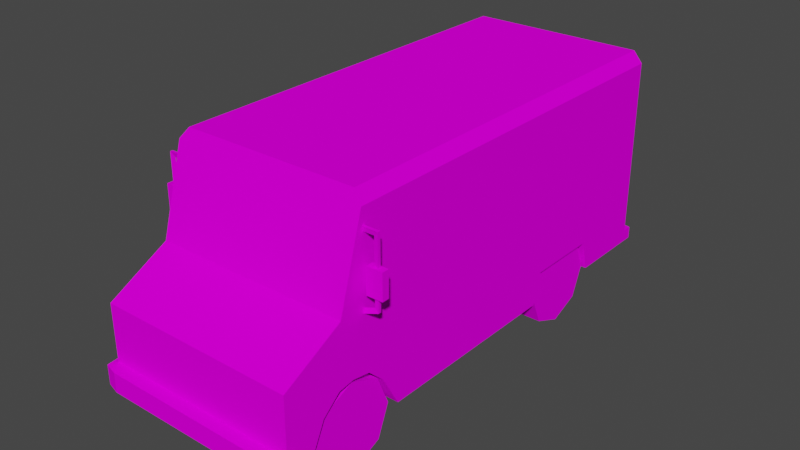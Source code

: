 # Source: Car8.blend  (saved by Blender 4.4.32; exported with 4.5.12 LTS)
import bpy
from mathutils import Matrix  # noqa: F401  (used for matrix-valued properties, if any)

bpy.ops.wm.read_factory_settings(use_empty=True)
scene = bpy.context.scene
scene.name = 'Scene'

# ---- images (referenced by path relative to the original .blend; pixels are not part of the script)
import os
ASSET_DIR = os.environ.get("B2B_ASSET_DIR", "")  # directory of the original .blend (textures are referenced by path, not embedded)
HERE = os.path.dirname(os.path.abspath(__file__))  # packed textures are extracted next to this script under _unpacked/

def load_image(name, relpath, width, height, colorspace="sRGB"):
    """Load a texture the original file referenced (path relative to the .blend, or extracted next to this script)."""
    p = next((c for c in (os.path.join(HERE, relpath), os.path.join(ASSET_DIR, relpath)) if relpath and os.path.exists(c)), "")
    if p:
        img = bpy.data.images.load(p, check_existing=True)
        img.name = name
    else:  # same state as the original file: an image datablock whose file is absent (Cycles renders it pink)
        img = bpy.data.images.new(name, width, height)
        img.source = "FILE"
        img.filepath = "//" + (relpath or name)
    img.colorspace_settings.name = colorspace
    return img
img_car8_png = load_image('Car8.png', 'Car8.png', 1024, 1024, 'sRGB')

# ---- materials (node trees are filled in below, after node groups)
mat_car8_mat = bpy.data.materials.new('car8_mat')
mat_car8_mat.use_transparent_shadow = False
mat_car8_mat.diffuse_color = (0.588, 0.588, 0.588, 1.0)
mat_car8_mat.roughness = 0.8946
mat_car8_mat.specular_intensity = 0.0

# ---- material node trees
mat_car8_mat.use_nodes = True; mat_car8_mat.node_tree.nodes.clear()
_N = mat_car8_mat.node_tree.nodes; _L = mat_car8_mat.node_tree.links
n0 = _N.new('ShaderNodeBsdfPrincipled'); n0.name = 'Principled BSDF'; n0.location = (10, 300)
n0.distribution = 'GGX'
n0.subsurface_method = 'BURLEY'
n0.inputs[2].default_value = 0.8946
n0.inputs[13].default_value = 0.0
n0.inputs[27].default_value = (0.0, 0.0, 0.0, 1.0)
n0.inputs[28].default_value = 1.0
n1 = _N.new('ShaderNodeOutputMaterial'); n1.name = 'Material Output'; n1.location = (300, 300)
n2 = _N.new('ShaderNodeTexImage'); n2.name = 'Image Texture'; n2.location = (-300, 600)
n2.image = img_car8_png
n2.interpolation = 'Closest'
_L.new(n0.outputs[0], n1.inputs[0])
_L.new(n2.outputs[0], n0.inputs[0])
n1.is_active_output = True

# ---- world
world_world = bpy.data.worlds.new('World'); scene.world = world_world
world_world.use_nodes = True; world_world.node_tree.nodes.clear()
_N = world_world.node_tree.nodes; _L = world_world.node_tree.links
n0 = _N.new('ShaderNodeOutputWorld'); n0.name = 'World Output'; n0.location = (300, 300)
n1 = _N.new('ShaderNodeBackground'); n1.name = 'Background'; n1.location = (10, 300)
n1.inputs[0].default_value = (0.05088, 0.05088, 0.05088, 1.0)
_L.new(n1.outputs[0], n0.inputs[0])
n0.is_active_output = True
world_world.color = (0.05088, 0.05088, 0.05088)
world_world.use_sun_shadow = False
world_world.sun_shadow_jitter_overblur = 0.0

# ---- meshes
me_car8 = bpy.data.meshes.new('Car8')
me_car8.from_pydata([(-1.31, 3.048, -3.571), (-1.31, 1.927, 2.15), (-1.31, 3.048, 1.825), (-1.187, 3.196, 1.779), (0.0, 1.927, 2.15), (0.0, 3.196, 1.779), (-1.31, 0.4825, -3.571), (0.0, 3.196, -3.571), (0.0, 1.5, 2.961), (-1.31, 0.8969, -2.463), (-1.31, 1.5, 2.961), (-1.31, 1.123, 2.196), (-1.187, 3.196, -3.571), (0.0, 0.4825, -3.571), (-0.6679, 1.123, 2.196), (-0.6679, 0.9202, 2.435), (-1.31, 0.9202, 2.435), (-1.31, 0.5743, 2.596), (-1.31, 0.5743, 2.961), (-1.31, 0.8969, -1.458), (-0.6678, 0.8969, -2.463), (-0.6679, 0.4825, 1.286), (-0.6679, 0.9035, 1.52), (-1.31, 0.9035, 1.52), (-0.6678, 0.8969, -1.458), (-1.31, 0.4825, -2.579), (-0.6678, 0.4825, -2.579), (0.0, 0.5742, 2.961), (-1.31, 0.4825, -1.346), (-1.31, 0.4825, 1.286), (-1.31, 1.113, 1.745), (-1.31, 1.154, 1.984), (-0.6678, 1.113, 1.745), (-0.6678, 1.154, 1.984), (-0.6678, 0.4825, -1.346), (-0.6679, 0.5743, 2.596), (-1.583, 2.436, 1.746), (-1.583, 2.104, 1.746), (-1.583, 2.104, 1.841), (-1.583, 2.436, 1.841), (-1.373, 2.436, 1.746), (-1.373, 2.436, 1.841), (-1.373, 2.104, 1.841), (-1.373, 2.104, 1.746), (-1.445, 2.773, 1.796), (-1.508, 2.837, 1.778), (-1.306, 2.836, 1.778), (-1.306, 2.774, 1.796), (-1.508, 2.837, 1.814), (-1.306, 2.836, 1.814), (-1.445, 2.436, 1.796), (-1.508, 2.436, 1.778), (-1.508, 2.436, 1.814), (-1.445, 1.971, 1.796), (-1.306, 1.92, 1.796), (-1.306, 1.857, 1.778), (-1.508, 1.933, 1.778), (-1.306, 1.857, 1.814), (-1.508, 1.933, 1.814), (-1.508, 2.106, 1.778), (-1.445, 2.106, 1.796), (-1.508, 2.106, 1.814), (1.31, 3.048, -3.571), (1.31, 3.048, 1.825), (1.31, 1.927, 2.15), (1.187, 3.196, 1.779), (1.31, 0.4825, -3.571), (1.31, 0.8969, -2.463), (1.31, 1.5, 2.961), (1.31, 1.123, 2.196), (1.187, 3.196, -3.571), (0.6679, 1.123, 2.196), (1.31, 0.9202, 2.435), (0.6679, 0.9202, 2.435), (1.31, 0.5743, 2.961), (1.31, 0.5743, 2.596), (1.31, 0.8969, -1.458), (0.6679, 0.8969, -2.463), (0.6679, 0.4825, 1.286), (1.31, 0.9035, 1.52), (0.6679, 0.9035, 1.52), (0.6679, 0.8969, -1.458), (0.6679, 0.4825, -2.579), (1.31, 0.4825, -2.579), (1.31, 0.4825, -1.346), (1.31, 0.4825, 1.286), (1.31, 1.113, 1.745), (1.31, 1.154, 1.984), (0.6679, 1.113, 1.745), (0.6679, 1.154, 1.984), (0.6679, 0.4825, -1.346), (0.6679, 0.5743, 2.596), (1.583, 2.436, 1.746), (1.583, 2.436, 1.841), (1.583, 2.104, 1.841), (1.583, 2.104, 1.746), (1.373, 2.436, 1.746), (1.373, 2.104, 1.746), (1.373, 2.104, 1.841), (1.373, 2.436, 1.841), (1.445, 2.773, 1.796), (1.306, 2.774, 1.796), (1.306, 2.836, 1.778), (1.508, 2.837, 1.778), (1.306, 2.836, 1.814), (1.508, 2.837, 1.814), (1.508, 2.436, 1.778), (1.445, 2.436, 1.796), (1.508, 2.436, 1.814), (1.445, 1.971, 1.796), (1.508, 1.933, 1.778), (1.306, 1.857, 1.778), (1.306, 1.92, 1.796), (1.508, 1.933, 1.814), (1.306, 1.857, 1.814), (1.445, 2.106, 1.796), (1.508, 2.106, 1.778), (1.508, 2.106, 1.814), (-1.359, 0.4825, 3.074), (-1.359, 0.743, 3.074), (-1.38, 0.743, 2.888), (-1.38, 0.4825, 2.888), (-1.178, 0.4825, 2.959), (-1.178, 0.4825, 3.125), (-1.178, 0.743, 2.959), (-1.178, 0.743, 3.125), (0.0, 0.4825, 2.959), (0.0, 0.4825, 3.125), (0.0, 0.743, 3.125), (0.0, 0.743, 2.959), (-1.31, 0.6428, -3.571), (-1.31, 0.6428, -3.71), (-1.31, 0.4825, -3.71), (-1.019, 0.4825, -3.767), (-1.019, 0.4825, -3.571), (-1.019, 0.6428, -3.767), (-1.019, 0.6428, -3.571), (0.0, 0.4825, -3.767), (0.0, 0.6428, -3.767), (0.0, 0.6428, -3.571), (1.359, 0.4825, 3.074), (1.38, 0.4825, 2.888), (1.38, 0.743, 2.888), (1.359, 0.743, 3.074), (1.178, 0.4825, 3.125), (1.178, 0.4825, 2.959), (1.178, 0.743, 2.959), (1.178, 0.743, 3.125), (1.31, 0.4825, -3.71), (1.31, 0.6428, -3.71), (1.31, 0.6428, -3.571), (1.019, 0.4825, -3.571), (1.019, 0.4825, -3.767), (1.019, 0.6428, -3.767), (1.019, 0.6428, -3.571), (-0.9178, 0.5216, 2.531), (-0.9178, 0.9228, 2.368), (-1.267, 0.9228, 2.368), (-1.267, 0.5216, 2.531), (-0.9178, 0.1233, 2.361), (-1.267, 0.1233, 2.361), (-0.9178, -0.03884, 1.96), (-1.267, -0.03884, 1.96), (-0.9178, 0.1302, 1.562), (-1.267, 0.1302, 1.562), (-0.9178, 0.5315, 1.4), (-1.267, 0.5315, 1.4), (-0.9178, 0.9298, 1.569), (-1.267, 0.9298, 1.569), (-0.9178, 1.092, 1.97), (-1.267, 1.092, 1.97), (-0.9178, 0.5216, -1.4), (-0.9178, 0.9228, -1.562), (-1.267, 0.9228, -1.562), (-1.267, 0.5216, -1.4), (-0.9178, 0.1233, -1.569), (-1.267, 0.1233, -1.569), (-0.9178, -0.03884, -1.97), (-1.267, -0.03884, -1.97), (-0.9178, 0.1302, -2.369), (-1.267, 0.1302, -2.369), (-0.9178, 0.5315, -2.531), (-1.267, 0.5315, -2.531), (-0.9178, 0.9298, -2.362), (-1.267, 0.9298, -2.362), (-0.9178, 1.092, -1.96), (-1.267, 1.092, -1.96), (0.9178, 0.5216, 2.531), (1.267, 0.5216, 2.531), (1.267, 0.9228, 2.368), (0.9178, 0.9228, 2.368), (0.9178, 0.1233, 2.361), (1.267, 0.1233, 2.361), (0.9178, -0.03884, 1.96), (1.267, -0.03884, 1.96), (0.9178, 0.1302, 1.562), (1.267, 0.1302, 1.562), (0.9178, 0.5315, 1.4), (1.267, 0.5315, 1.4), (0.9178, 0.9298, 1.569), (1.267, 0.9298, 1.569), (0.9178, 1.092, 1.97), (1.267, 1.092, 1.97), (0.9178, 0.5216, -1.4), (1.267, 0.5216, -1.4), (1.267, 0.9228, -1.562), (0.9178, 0.9228, -1.562), (0.9178, 0.1233, -1.569), (1.267, 0.1233, -1.569), (0.9178, -0.03884, -1.97), (1.267, -0.03884, -1.97), (0.9178, 0.1302, -2.369), (1.267, 0.1302, -2.369), (0.9178, 0.5315, -2.531), (1.267, 0.5315, -2.531), (0.9178, 0.9298, -2.362), (1.267, 0.9298, -2.362), (0.9178, 1.092, -1.96), (1.267, 1.092, -1.96)], [], [(0, 1, 2), (0, 2, 3), (2, 1, 4), (4, 5, 2), (5, 3, 2), (6, 0, 7), (8, 4, 1), (9, 1, 0), (10, 1, 11), (3, 12, 0), (12, 3, 5), (7, 13, 6), (14, 15, 16), (1, 10, 8), (16, 17, 18), (19, 9, 20), (21, 22, 23), (20, 24, 19), (9, 25, 26), (25, 9, 0), (5, 7, 12), (0, 12, 7), (6, 25, 0), (10, 18, 27), (27, 8, 10), (17, 16, 15), (28, 19, 24), (23, 29, 21), (30, 31, 1), (31, 30, 32), (32, 33, 31), (24, 34, 28), (26, 20, 9), (15, 35, 17), (16, 11, 14), (22, 32, 30), (30, 23, 22), (23, 30, 1), (33, 14, 11), (31, 11, 1), (11, 31, 33), (19, 23, 1), (9, 19, 1), (29, 19, 28), (19, 29, 23), (10, 11, 16), (16, 18, 10), (26, 34, 24, 20), (35, 15, 22, 21), (33, 32, 22, 15), (14, 33, 15), (36, 37, 38, 39), (40, 41, 42, 43), (36, 40, 43, 37), (38, 42, 41, 39), (39, 41, 40, 36), (38, 37, 43, 42), (44, 45, 46, 47), (45, 48, 49, 46), (48, 44, 47, 49), (45, 44, 50, 51), (48, 45, 51, 52), (44, 48, 52, 50), (53, 54, 55, 56), (56, 55, 57, 58), (58, 57, 54, 53), (56, 59, 60, 53), (58, 61, 59, 56), (53, 60, 61, 58), (62, 63, 64), (62, 65, 63), (63, 4, 64), (4, 63, 5), (5, 63, 65), (66, 7, 62), (8, 64, 4), (67, 62, 64), (68, 69, 64), (65, 62, 70), (70, 5, 65), (7, 66, 13), (71, 72, 73), (64, 8, 68), (72, 74, 75), (76, 77, 67), (78, 79, 80), (77, 76, 81), (67, 82, 83), (83, 62, 67), (5, 70, 7), (62, 7, 70), (66, 62, 83), (68, 27, 74), (27, 68, 8), (75, 73, 72), (84, 81, 76), (79, 78, 85), (86, 64, 87), (87, 88, 86), (88, 87, 89), (81, 84, 90), (82, 67, 77), (73, 75, 91), (72, 71, 69), (80, 86, 88), (86, 80, 79), (79, 64, 86), (89, 69, 71), (87, 64, 69), (69, 89, 87), (76, 64, 79), (67, 64, 76), (85, 84, 76), (76, 79, 85), (68, 72, 69), (72, 68, 74), (82, 77, 81, 90), (91, 78, 80, 73), (80, 88, 89, 73), (71, 73, 89), (92, 93, 94, 95), (96, 97, 98, 99), (92, 95, 97, 96), (94, 93, 99, 98), (93, 92, 96, 99), (94, 98, 97, 95), (100, 101, 102, 103), (103, 102, 104, 105), (105, 104, 101, 100), (103, 106, 107, 100), (105, 108, 106, 103), (100, 107, 108, 105), (109, 110, 111, 112), (110, 113, 114, 111), (113, 109, 112, 114), (110, 109, 115, 116), (113, 110, 116, 117), (109, 113, 117, 115), (21, 29, 28, 78), (85, 78, 28, 34), (85, 34, 90, 84), (91, 35, 21, 78), (26, 82, 90, 34), (91, 75, 74, 35), (17, 35, 74, 27), (27, 18, 17), (26, 25, 6, 82), (66, 82, 6, 13), (66, 83, 82), (118, 119, 120, 121), (118, 121, 122, 123), (121, 120, 124, 122), (120, 119, 125, 124), (119, 118, 123, 125), (122, 126, 127, 123), (125, 128, 129, 124), (123, 127, 128, 125), (6, 130, 131, 132), (6, 132, 133, 134), (132, 131, 135, 133), (131, 130, 136, 135), (133, 137, 13, 134), (135, 138, 137, 133), (136, 139, 138, 135), (126, 122, 124, 129), (140, 141, 142, 143), (140, 144, 145, 141), (141, 145, 146, 142), (142, 146, 147, 143), (143, 147, 144, 140), (145, 144, 127, 126), (147, 146, 129, 128), (144, 147, 128, 127), (66, 148, 149, 150), (66, 151, 152, 148), (148, 152, 153, 149), (149, 153, 154, 150), (152, 151, 13, 137), (153, 152, 137, 138), (154, 153, 138, 139), (126, 129, 146, 145), (155, 156, 157, 158), (159, 155, 158, 160), (161, 159, 160, 162), (163, 161, 162, 164), (165, 163, 164, 166), (167, 165, 166, 168), (169, 167, 168, 170), (156, 169, 170, 157), (159, 163, 156, 155), (159, 161, 163), (167, 156, 163, 165), (169, 156, 167), (166, 162, 170, 168), (166, 164, 162), (158, 170, 162, 160), (157, 170, 158), (171, 172, 173, 174), (175, 171, 174, 176), (177, 175, 176, 178), (179, 177, 178, 180), (181, 179, 180, 182), (183, 181, 182, 184), (185, 183, 184, 186), (172, 185, 186, 173), (175, 179, 172, 171), (175, 177, 179), (183, 172, 179, 181), (185, 172, 183), (182, 178, 186, 184), (182, 180, 178), (174, 186, 178, 176), (173, 186, 174), (187, 188, 189, 190), (191, 192, 188, 187), (193, 194, 192, 191), (195, 196, 194, 193), (197, 198, 196, 195), (199, 200, 198, 197), (201, 202, 200, 199), (190, 189, 202, 201), (191, 187, 190, 195), (191, 195, 193), (199, 197, 195, 190), (201, 199, 190), (198, 200, 202, 194), (198, 194, 196), (188, 192, 194, 202), (189, 188, 202), (203, 204, 205, 206), (207, 208, 204, 203), (209, 210, 208, 207), (211, 212, 210, 209), (213, 214, 212, 211), (215, 216, 214, 213), (217, 218, 216, 215), (206, 205, 218, 217), (207, 203, 206, 211), (207, 211, 209), (215, 213, 211, 206), (217, 215, 206), (214, 216, 218, 210), (214, 210, 212), (204, 208, 210, 218), (205, 204, 218)])
me_car8.polygons.foreach_set('use_smooth', [True] * 245)
_k = set([(0, 2), (0, 6), (0, 12), (1, 2), (1, 4), (1, 10), (2, 3), (2, 5), (3, 5), (3, 12), (4, 64), (5, 63), (5, 65), (6, 13), (6, 25), (6, 132), (7, 12), (7, 70), (8, 10), (8, 68), (9, 19), (9, 20), (9, 25), (10, 18), (11, 14), (11, 16), (11, 31), (13, 66), (14, 15), (14, 33), (15, 16), (15, 35), (16, 17), (17, 18), (17, 35), (18, 27), (19, 24), (19, 28), (20, 24), (20, 26), (21, 22), (21, 29), (21, 35), (21, 78), (22, 23), (22, 32), (23, 29), (23, 30), (24, 34), (25, 26), (26, 34), (27, 74), (28, 29), (28, 34), (30, 31), (30, 32), (31, 33), (32, 33), (35, 91), (36, 37), (36, 39), (36, 40), (37, 38), (37, 43), (38, 39), (38, 42), (39, 41), (40, 41), (40, 43), (41, 42), (42, 43), (44, 45), (44, 47), (44, 48), (44, 50), (45, 46), (45, 48), (45, 51), (48, 49), (48, 52), (53, 54), (53, 56), (53, 58), (53, 60), (55, 56), (56, 58), (56, 59), (57, 58), (58, 61), (62, 63), (62, 66), (62, 70), (63, 64), (63, 65), (64, 68), (65, 70), (66, 83), (66, 148), (67, 76), (67, 77), (67, 83), (68, 74), (69, 71), (69, 72), (69, 87), (71, 73), (71, 89), (72, 73), (72, 75), (73, 91), (74, 75), (75, 91), (76, 81), (76, 84), (77, 81), (77, 82), (78, 80), (78, 85), (78, 91), (79, 80), (79, 85), (79, 86), (80, 88), (81, 90), (82, 83), (82, 90), (84, 85), (84, 90), (86, 87), (86, 88), (87, 89), (88, 89), (92, 93), (92, 95), (92, 96), (93, 94), (93, 99), (94, 95), (94, 98), (95, 97), (96, 97), (96, 99), (97, 98), (98, 99), (100, 101), (100, 103), (100, 105), (100, 107), (102, 103), (103, 105), (103, 106), (104, 105), (105, 108), (109, 110), (109, 112), (109, 113), (109, 115), (110, 111), (110, 113), (110, 116), (113, 114), (113, 117), (118, 119), (118, 121), (118, 123), (119, 120), (119, 125), (120, 121), (120, 124), (121, 122), (122, 124), (122, 126), (123, 125), (123, 127), (124, 129), (125, 128), (126, 145), (127, 144), (128, 147), (129, 146), (130, 131), (131, 132), (131, 135), (132, 133), (133, 135), (133, 137), (135, 138), (137, 152), (138, 153), (140, 141), (140, 143), (140, 144), (141, 142), (141, 145), (142, 143), (142, 146), (143, 147), (144, 147), (145, 146), (148, 149), (148, 152), (149, 150), (149, 153), (152, 153), (155, 156), (155, 158), (155, 159), (156, 157), (156, 169), (157, 158), (157, 170), (158, 160), (159, 160), (159, 161), (160, 162), (161, 162), (161, 163), (162, 164), (163, 164), (163, 165), (164, 166), (165, 166), (165, 167), (166, 168), (167, 168), (167, 169), (168, 170), (169, 170), (171, 172), (171, 174), (171, 175), (172, 173), (172, 185), (173, 174), (173, 186), (174, 176), (175, 176), (175, 177), (176, 178), (177, 178), (177, 179), (178, 180), (179, 180), (179, 181), (180, 182), (181, 182), (181, 183), (182, 184), (183, 184), (183, 185), (184, 186), (185, 186), (187, 188), (187, 190), (187, 191), (188, 189), (188, 192), (189, 190), (189, 202), (190, 201), (191, 192), (191, 193), (192, 194), (193, 194), (193, 195), (194, 196), (195, 196), (195, 197), (196, 198), (197, 198), (197, 199), (198, 200), (199, 200), (199, 201), (200, 202), (201, 202), (203, 204), (203, 206), (203, 207), (204, 205), (204, 208), (205, 206), (205, 218), (206, 217), (207, 208), (207, 209), (208, 210), (209, 210), (209, 211), (210, 212), (211, 212), (211, 213), (212, 214), (213, 214), (213, 215), (214, 216), (215, 216), (215, 217), (216, 218), (217, 218)])
me_car8.attributes.new('sharp_edge', 'BOOLEAN', 'EDGE').data.foreach_set('value', [ (min(e.vertices), max(e.vertices)) in _k for e in me_car8.edges])
_uv = me_car8.uv_layers.new(name='UVMap')
_uv.uv.foreach_set('vector', [0.04587, 0.3899, 0.8597, 0.2304, 0.8135, 0.3899, 0.04587, 0.3899, 0.8135, 0.3899, 0.8069, 0.4109, 0.575, 0.9525, 0.575, 0.793, 0.7613, 0.793, 0.7613, 0.793, 0.7613, 0.9735, 0.575, 0.9525, 0.7613, 0.9735, 0.5925, 0.9735, 0.575, 0.9525, 0.975, 0.5876, 0.975, 0.9526, 0.7887, 0.9736, 0.5363, 0.8597, 0.5363, 0.975, 0.35, 0.975, 0.2035, 0.08395, 0.8597, 0.2304, 0.04587, 0.3899, 0.975, 0.1698, 0.8597, 0.2304, 0.8662, 0.116, 0.8069, 0.4109, 0.04587, 0.4109, 0.04587, 0.3899, 0.04587, 0.4156, 0.8069, 0.4109, 0.8069, 0.5845, 0.7887, 0.9736, 0.7887, 0.5876, 0.975, 0.5876, 0.8582, 0.02337, 0.8766, 0.02337, 0.8766, 0.07294, 0.35, 0.975, 0.35, 0.8597, 0.5363, 0.8597, 0.9002, 0.08726, 0.9231, 0.03805, 0.975, 0.03805, 0.8782, 0.07191, 0.8006, 0.07191, 0.8006, 0.02234, 0.8163, 0.01843, 0.8488, 0.01843, 0.8488, 0.06801, 0.8006, 0.02234, 0.8782, 0.02234, 0.8782, 0.07191, 0.8529, 0.07222, 0.8209, 0.07222, 0.8209, 0.02265, 0.1871, 0.025, 0.2035, 0.08395, 0.04587, 0.3899, 0.8069, 0.5845, 0.04587, 0.5845, 0.04587, 0.4156, 0.975, 0.9526, 0.9575, 0.9736, 0.7887, 0.9736, 0.04587, 0.025, 0.1871, 0.025, 0.04587, 0.3899, 0.575, 0.75, 0.575, 0.6183, 0.7613, 0.6183, 0.7613, 0.6183, 0.7613, 0.75, 0.575, 0.75, 0.8553, 0.07445, 0.8285, 0.07445, 0.8285, 0.02488, 0.8457, 0.07034, 0.8137, 0.07034, 0.8137, 0.02077, 0.8488, 0.06801, 0.8163, 0.06801, 0.8163, 0.01843, 0.8021, 0.1147, 0.8361, 0.1205, 0.8597, 0.2304, 0.8418, 0.07294, 0.8233, 0.07294, 0.8233, 0.02337, 0.8233, 0.02337, 0.8418, 0.02337, 0.8418, 0.07294, 0.8137, 0.02077, 0.8457, 0.02077, 0.8457, 0.07034, 0.8209, 0.02265, 0.8529, 0.02265, 0.8529, 0.07222, 0.8285, 0.02488, 0.8553, 0.02488, 0.8553, 0.07445, 0.8766, 0.07294, 0.8582, 0.07294, 0.8582, 0.02337, 0.8059, 0.02337, 0.8233, 0.02337, 0.8233, 0.07294, 0.8233, 0.07294, 0.8059, 0.07294, 0.8059, 0.02337, 0.77, 0.08489, 0.8021, 0.1147, 0.8597, 0.2304, 0.8418, 0.02337, 0.8582, 0.02337, 0.8582, 0.07294, 0.8361, 0.1205, 0.8662, 0.116, 0.8597, 0.2304, 0.8582, 0.07294, 0.8418, 0.07294, 0.8418, 0.02337, 0.3465, 0.08395, 0.77, 0.08489, 0.8597, 0.2304, 0.2035, 0.08395, 0.3465, 0.08395, 0.8597, 0.2304, 0.7369, 0.025, 0.3465, 0.08395, 0.3624, 0.025, 0.3465, 0.08395, 0.7369, 0.025, 0.77, 0.08489, 0.975, 0.1698, 0.8662, 0.116, 0.9002, 0.08726, 0.9002, 0.08726, 0.975, 0.03805, 0.975, 0.1698, 0.7905, 0.02549, 0.8857, 0.02549, 0.877, 0.05749, 0.7994, 0.05749, 0.8887, 0.03001, 0.8763, 0.05673, 0.8056, 0.05544, 0.7876, 0.02293, 0.8415, 0.07477, 0.823, 0.07161, 0.8056, 0.05544, 0.8763, 0.05673, 0.8579, 0.07235, 0.8415, 0.07477, 0.8763, 0.05673, 0.3841, 0.7251, 0.3479, 0.7251, 0.3479, 0.7613, 0.3841, 0.7613, 0.3479, 0.7251, 0.3479, 0.7613, 0.3841, 0.7613, 0.3841, 0.7251, 0.3479, 0.7613, 0.3479, 0.8363, 0.4479, 0.8363, 0.4479, 0.7613, 0.3479, 0.7251, 0.3479, 0.7613, 0.3841, 0.7613, 0.3841, 0.7251, 0.3479, 0.7251, 0.3479, 0.7613, 0.3841, 0.7613, 0.3841, 0.7251, 0.3479, 0.7251, 0.3841, 0.7251, 0.3841, 0.7613, 0.3479, 0.7613, 0.371, 0.7286, 0.3805, 0.7286, 0.3805, 0.7573, 0.371, 0.7573, 0.3519, 0.7286, 0.3614, 0.7286, 0.3614, 0.7573, 0.3519, 0.7573, 0.3614, 0.7286, 0.371, 0.7286, 0.371, 0.7573, 0.3614, 0.7573, 0.3805, 0.7286, 0.371, 0.7286, 0.371, 0.7286, 0.3805, 0.7286, 0.3614, 0.7286, 0.3519, 0.7286, 0.3519, 0.7286, 0.3614, 0.7286, 0.371, 0.7286, 0.3614, 0.7286, 0.3614, 0.7286, 0.371, 0.7286, 0.371, 0.7286, 0.371, 0.7573, 0.3805, 0.7573, 0.3805, 0.7286, 0.3519, 0.7286, 0.3519, 0.7573, 0.3614, 0.7573, 0.3614, 0.7286, 0.3614, 0.7286, 0.3614, 0.7573, 0.371, 0.7573, 0.371, 0.7286, 0.3805, 0.7286, 0.3805, 0.7286, 0.371, 0.7286, 0.371, 0.7286, 0.3614, 0.7286, 0.3614, 0.7286, 0.3519, 0.7286, 0.3519, 0.7286, 0.371, 0.7286, 0.371, 0.7286, 0.3614, 0.7286, 0.3614, 0.7286, 0.04587, 0.3899, 0.8135, 0.3899, 0.8597, 0.2304, 0.04587, 0.3899, 0.8069, 0.4109, 0.8135, 0.3899, 0.575, 0.9525, 0.7613, 0.793, 0.575, 0.793, 0.7613, 0.793, 0.575, 0.9525, 0.7613, 0.9735, 0.7613, 0.9735, 0.575, 0.9525, 0.5925, 0.9735, 0.975, 0.5876, 0.7887, 0.9736, 0.975, 0.9526, 0.5363, 0.8597, 0.35, 0.975, 0.5363, 0.975, 0.2035, 0.08395, 0.04587, 0.3899, 0.8597, 0.2304, 0.975, 0.1698, 0.8662, 0.116, 0.8597, 0.2304, 0.8069, 0.4109, 0.04587, 0.3899, 0.04587, 0.4109, 0.04587, 0.4156, 0.8069, 0.5845, 0.8069, 0.4109, 0.7887, 0.9736, 0.975, 0.5876, 0.7887, 0.5876, 0.8582, 0.02337, 0.8766, 0.07294, 0.8766, 0.02337, 0.35, 0.975, 0.5363, 0.8597, 0.35, 0.8597, 0.9002, 0.08726, 0.975, 0.03805, 0.9231, 0.03805, 0.8782, 0.07191, 0.8006, 0.02234, 0.8006, 0.07191, 0.8163, 0.01843, 0.8488, 0.06801, 0.8488, 0.01843, 0.8006, 0.02234, 0.8782, 0.07191, 0.8782, 0.02234, 0.8529, 0.07222, 0.8209, 0.02265, 0.8209, 0.07222, 0.1871, 0.025, 0.04587, 0.3899, 0.2035, 0.08395, 0.8069, 0.5845, 0.04587, 0.4156, 0.04587, 0.5845, 0.975, 0.9526, 0.7887, 0.9736, 0.9575, 0.9736, 0.04587, 0.025, 0.04587, 0.3899, 0.1871, 0.025, 0.575, 0.75, 0.7613, 0.6183, 0.575, 0.6183, 0.7613, 0.6183, 0.575, 0.75, 0.7613, 0.75, 0.8553, 0.07445, 0.8285, 0.02488, 0.8285, 0.07445, 0.8457, 0.07034, 0.8137, 0.02077, 0.8137, 0.07034, 0.8488, 0.06801, 0.8163, 0.01843, 0.8163, 0.06801, 0.8021, 0.1147, 0.8597, 0.2304, 0.8361, 0.1205, 0.8418, 0.07294, 0.8233, 0.02337, 0.8233, 0.07294, 0.8233, 0.02337, 0.8418, 0.07294, 0.8418, 0.02337, 0.8137, 0.02077, 0.8457, 0.07034, 0.8457, 0.02077, 0.8209, 0.02265, 0.8529, 0.07222, 0.8529, 0.02265, 0.8285, 0.02488, 0.8553, 0.07445, 0.8553, 0.02488, 0.8766, 0.07294, 0.8582, 0.02337, 0.8582, 0.07294, 0.8059, 0.02337, 0.8233, 0.07294, 0.8233, 0.02337, 0.8233, 0.07294, 0.8059, 0.02337, 0.8059, 0.07294, 0.77, 0.08489, 0.8597, 0.2304, 0.8021, 0.1147, 0.8418, 0.02337, 0.8582, 0.07294, 0.8582, 0.02337, 0.8361, 0.1205, 0.8597, 0.2304, 0.8662, 0.116, 0.8582, 0.07294, 0.8418, 0.02337, 0.8418, 0.07294, 0.3465, 0.08395, 0.8597, 0.2304, 0.77, 0.08489, 0.2035, 0.08395, 0.8597, 0.2304, 0.3465, 0.08395, 0.7369, 0.025, 0.3624, 0.025, 0.3465, 0.08395, 0.3465, 0.08395, 0.77, 0.08489, 0.7369, 0.025, 0.975, 0.1698, 0.9002, 0.08726, 0.8662, 0.116, 0.9002, 0.08726, 0.975, 0.1698, 0.975, 0.03805, 0.7905, 0.02549, 0.7994, 0.05749, 0.877, 0.05749, 0.8857, 0.02549, 0.8887, 0.03001, 0.7876, 0.02293, 0.8056, 0.05544, 0.8763, 0.05673, 0.8056, 0.05544, 0.823, 0.07161, 0.8415, 0.07477, 0.8763, 0.05673, 0.8579, 0.07235, 0.8763, 0.05673, 0.8415, 0.07477, 0.3841, 0.7251, 0.3841, 0.7613, 0.3479, 0.7613, 0.3479, 0.7251, 0.3479, 0.7251, 0.3841, 0.7251, 0.3841, 0.7613, 0.3479, 0.7613, 0.3479, 0.7613, 0.4479, 0.7613, 0.4479, 0.8363, 0.3479, 0.8363, 0.3479, 0.7251, 0.3841, 0.7251, 0.3841, 0.7613, 0.3479, 0.7613, 0.3479, 0.7251, 0.3841, 0.7251, 0.3841, 0.7613, 0.3479, 0.7613, 0.3479, 0.7251, 0.3479, 0.7613, 0.3841, 0.7613, 0.3841, 0.7251, 0.371, 0.7286, 0.371, 0.7573, 0.3805, 0.7573, 0.3805, 0.7286, 0.3519, 0.7286, 0.3519, 0.7573, 0.3614, 0.7573, 0.3614, 0.7286, 0.3614, 0.7286, 0.3614, 0.7573, 0.371, 0.7573, 0.371, 0.7286, 0.3805, 0.7286, 0.3805, 0.7286, 0.371, 0.7286, 0.371, 0.7286, 0.3614, 0.7286, 0.3614, 0.7286, 0.3519, 0.7286, 0.3519, 0.7286, 0.371, 0.7286, 0.371, 0.7286, 0.3614, 0.7286, 0.3614, 0.7286, 0.371, 0.7286, 0.3805, 0.7286, 0.3805, 0.7573, 0.371, 0.7573, 0.3519, 0.7286, 0.3614, 0.7286, 0.3614, 0.7573, 0.3519, 0.7573, 0.3614, 0.7286, 0.371, 0.7286, 0.371, 0.7573, 0.3614, 0.7573, 0.3805, 0.7286, 0.371, 0.7286, 0.371, 0.7286, 0.3805, 0.7286, 0.3614, 0.7286, 0.3519, 0.7286, 0.3519, 0.7286, 0.3614, 0.7286, 0.371, 0.7286, 0.3614, 0.7286, 0.3614, 0.7286, 0.371, 0.7286, 0.4045, 0.718, 0.3907, 0.718, 0.3907, 0.6614, 0.4332, 0.718, 0.447, 0.718, 0.4332, 0.718, 0.3907, 0.6614, 0.4045, 0.6614, 0.447, 0.718, 0.4045, 0.6614, 0.4332, 0.6614, 0.447, 0.6614, 0.4332, 0.7461, 0.4045, 0.7461, 0.4045, 0.718, 0.4332, 0.718, 0.4045, 0.6349, 0.4332, 0.6349, 0.4332, 0.6614, 0.4045, 0.6614, 0.4332, 0.7461, 0.447, 0.7461, 0.447, 0.7539, 0.4045, 0.7461, 0.3907, 0.7461, 0.4045, 0.7461, 0.447, 0.7539, 0.4188, 0.7539, 0.4188, 0.7539, 0.3907, 0.7539, 0.3907, 0.7461, 0.4045, 0.6349, 0.3907, 0.6349, 0.3907, 0.6136, 0.4332, 0.6349, 0.447, 0.6136, 0.4332, 0.6349, 0.3907, 0.6136, 0.4188, 0.6136, 0.447, 0.6136, 0.447, 0.6349, 0.4332, 0.6349, 0.95, 0.5229, 0.9119, 0.5229, 0.9119, 0.55, 0.95, 0.55, 0.95, 0.5229, 0.977, 0.527, 0.9742, 0.4974, 0.95, 0.4965, 0.8716, 0.068, 0.8716, 0.02995, 0.842, 0.02995, 0.842, 0.068, 0.885, 0.5271, 0.9119, 0.5229, 0.9119, 0.4965, 0.8877, 0.4974, 0.9119, 0.5229, 0.95, 0.5229, 0.95, 0.4965, 0.9119, 0.4965, 0.9742, 0.4974, 0.9742, 0.3253, 0.95, 0.3244, 0.95, 0.4965, 0.9119, 0.4965, 0.9119, 0.3244, 0.8877, 0.3254, 0.8877, 0.4974, 0.95, 0.4965, 0.95, 0.3244, 0.9119, 0.3244, 0.9119, 0.4965, 0.48, 0.83, 0.5034, 0.83, 0.5034, 0.8098, 0.48, 0.8098, 0.5321, 0.8098, 0.5119, 0.8098, 0.5034, 0.7673, 0.5321, 0.7673, 0.48, 0.8098, 0.5034, 0.8098, 0.5034, 0.7673, 0.48, 0.7673, 0.5119, 0.8109, 0.5321, 0.8109, 0.5321, 0.7684, 0.5034, 0.7684, 0.5034, 0.7673, 0.5034, 0.6184, 0.5321, 0.6184, 0.5321, 0.7673, 0.5034, 0.7673, 0.5034, 0.6184, 0.48, 0.6184, 0.48, 0.7673, 0.5321, 0.7684, 0.5321, 0.6184, 0.5034, 0.6184, 0.5034, 0.7684, 0.8059, 0.068, 0.842, 0.068, 0.842, 0.02995, 0.8059, 0.02995, 0.95, 0.5229, 0.95, 0.55, 0.9119, 0.55, 0.9119, 0.5229, 0.95, 0.5229, 0.95, 0.4965, 0.9742, 0.4974, 0.977, 0.527, 0.8716, 0.068, 0.842, 0.068, 0.842, 0.02995, 0.8716, 0.02995, 0.885, 0.5271, 0.8877, 0.4974, 0.9119, 0.4965, 0.9119, 0.5229, 0.9119, 0.5229, 0.9119, 0.4965, 0.95, 0.4965, 0.95, 0.5229, 0.9742, 0.4974, 0.95, 0.4965, 0.95, 0.3244, 0.9742, 0.3253, 0.9119, 0.4965, 0.8877, 0.4974, 0.8877, 0.3254, 0.9119, 0.3244, 0.95, 0.4965, 0.9119, 0.4965, 0.9119, 0.3244, 0.95, 0.3244, 0.48, 0.83, 0.48, 0.8098, 0.5034, 0.8098, 0.5034, 0.83, 0.5321, 0.8098, 0.5321, 0.7673, 0.5034, 0.7673, 0.5119, 0.8098, 0.48, 0.8098, 0.48, 0.7673, 0.5034, 0.7673, 0.5034, 0.8098, 0.5119, 0.8109, 0.5034, 0.7684, 0.5321, 0.7684, 0.5321, 0.8109, 0.5034, 0.7673, 0.5321, 0.7673, 0.5321, 0.6184, 0.5034, 0.6184, 0.5034, 0.7673, 0.48, 0.7673, 0.48, 0.6184, 0.5034, 0.6184, 0.5321, 0.7684, 0.5034, 0.7684, 0.5034, 0.6184, 0.5321, 0.6184, 0.8059, 0.068, 0.8059, 0.02995, 0.842, 0.02995, 0.842, 0.068, 0.05743, 0.6659, 0.09486, 0.6659, 0.09486, 0.6159, 0.05743, 0.6159, 0.02, 0.6659, 0.05743, 0.6659, 0.05743, 0.6159, 0.02, 0.6159, 0.282, 0.6659, 0.3194, 0.6659, 0.3194, 0.6159, 0.282, 0.6159, 0.2446, 0.6659, 0.282, 0.6659, 0.282, 0.6159, 0.2446, 0.6159, 0.2071, 0.6659, 0.2446, 0.6659, 0.2446, 0.6159, 0.2071, 0.6159, 0.1697, 0.6659, 0.2071, 0.6659, 0.2071, 0.6159, 0.1697, 0.6159, 0.1323, 0.6659, 0.1697, 0.6659, 0.1697, 0.6159, 0.1323, 0.6159, 0.09486, 0.6659, 0.1323, 0.6659, 0.1323, 0.6159, 0.09486, 0.6159, 0.01, 0.83, 0.1597, 0.6803, 0.1597, 0.9797, 0.05385, 0.9359, 0.01, 0.83, 0.05385, 0.7241, 0.1597, 0.6803, 0.3094, 0.83, 0.1597, 0.9797, 0.1597, 0.6803, 0.2656, 0.7241, 0.2656, 0.9359, 0.1597, 0.9797, 0.3094, 0.83, 0.2656, 0.7241, 0.05385, 0.7241, 0.2656, 0.9359, 0.3094, 0.83, 0.2656, 0.7241, 0.1597, 0.6803, 0.05385, 0.7241, 0.05385, 0.9359, 0.2656, 0.9359, 0.05385, 0.7241, 0.01, 0.83, 0.1597, 0.9797, 0.2656, 0.9359, 0.05385, 0.9359, 0.05743, 0.6659, 0.09486, 0.6659, 0.09486, 0.6159, 0.05743, 0.6159, 0.02, 0.6659, 0.05743, 0.6659, 0.05743, 0.6159, 0.02, 0.6159, 0.282, 0.6659, 0.3194, 0.6659, 0.3194, 0.6159, 0.282, 0.6159, 0.2446, 0.6659, 0.282, 0.6659, 0.282, 0.6159, 0.2446, 0.6159, 0.2071, 0.6659, 0.2446, 0.6659, 0.2446, 0.6159, 0.2071, 0.6159, 0.1697, 0.6659, 0.2071, 0.6659, 0.2071, 0.6159, 0.1697, 0.6159, 0.1323, 0.6659, 0.1697, 0.6659, 0.1697, 0.6159, 0.1323, 0.6159, 0.09486, 0.6659, 0.1323, 0.6659, 0.1323, 0.6159, 0.09486, 0.6159, 0.01, 0.83, 0.1597, 0.6803, 0.1597, 0.9797, 0.05385, 0.9359, 0.01, 0.83, 0.05385, 0.7241, 0.1597, 0.6803, 0.3094, 0.83, 0.1597, 0.9797, 0.1597, 0.6803, 0.2656, 0.7241, 0.2656, 0.9359, 0.1597, 0.9797, 0.3094, 0.83, 0.2656, 0.7241, 0.05385, 0.7241, 0.2656, 0.9359, 0.3094, 0.83, 0.2656, 0.7241, 0.1597, 0.6803, 0.05385, 0.7241, 0.05385, 0.9359, 0.2656, 0.9359, 0.05385, 0.7241, 0.01, 0.83, 0.1597, 0.9797, 0.2656, 0.9359, 0.05385, 0.9359, 0.05743, 0.6659, 0.05743, 0.6159, 0.09486, 0.6159, 0.09486, 0.6659, 0.02, 0.6659, 0.02, 0.6159, 0.05743, 0.6159, 0.05743, 0.6659, 0.282, 0.6659, 0.282, 0.6159, 0.3194, 0.6159, 0.3194, 0.6659, 0.2446, 0.6659, 0.2446, 0.6159, 0.282, 0.6159, 0.282, 0.6659, 0.2071, 0.6659, 0.2071, 0.6159, 0.2446, 0.6159, 0.2446, 0.6659, 0.1697, 0.6659, 0.1697, 0.6159, 0.2071, 0.6159, 0.2071, 0.6659, 0.1323, 0.6659, 0.1323, 0.6159, 0.1697, 0.6159, 0.1697, 0.6659, 0.09486, 0.6659, 0.09486, 0.6159, 0.1323, 0.6159, 0.1323, 0.6659, 0.01, 0.83, 0.05385, 0.9359, 0.1597, 0.9797, 0.1597, 0.6803, 0.01, 0.83, 0.1597, 0.6803, 0.05385, 0.7241, 0.3094, 0.83, 0.2656, 0.7241, 0.1597, 0.6803, 0.1597, 0.9797, 0.2656, 0.9359, 0.3094, 0.83, 0.1597, 0.9797, 0.2656, 0.7241, 0.3094, 0.83, 0.2656, 0.9359, 0.05385, 0.7241, 0.2656, 0.7241, 0.05385, 0.7241, 0.1597, 0.6803, 0.05385, 0.9359, 0.01, 0.83, 0.05385, 0.7241, 0.2656, 0.9359, 0.1597, 0.9797, 0.05385, 0.9359, 0.2656, 0.9359, 0.05743, 0.6659, 0.05743, 0.6159, 0.09486, 0.6159, 0.09486, 0.6659, 0.02, 0.6659, 0.02, 0.6159, 0.05743, 0.6159, 0.05743, 0.6659, 0.282, 0.6659, 0.282, 0.6159, 0.3194, 0.6159, 0.3194, 0.6659, 0.2446, 0.6659, 0.2446, 0.6159, 0.282, 0.6159, 0.282, 0.6659, 0.2071, 0.6659, 0.2071, 0.6159, 0.2446, 0.6159, 0.2446, 0.6659, 0.1697, 0.6659, 0.1697, 0.6159, 0.2071, 0.6159, 0.2071, 0.6659, 0.1323, 0.6659, 0.1323, 0.6159, 0.1697, 0.6159, 0.1697, 0.6659, 0.09486, 0.6659, 0.09486, 0.6159, 0.1323, 0.6159, 0.1323, 0.6659, 0.01, 0.83, 0.05385, 0.9359, 0.1597, 0.9797, 0.1597, 0.6803, 0.01, 0.83, 0.1597, 0.6803, 0.05385, 0.7241, 0.3094, 0.83, 0.2656, 0.7241, 0.1597, 0.6803, 0.1597, 0.9797, 0.2656, 0.9359, 0.3094, 0.83, 0.1597, 0.9797, 0.2656, 0.7241, 0.3094, 0.83, 0.2656, 0.9359, 0.05385, 0.7241, 0.2656, 0.7241, 0.05385, 0.7241, 0.1597, 0.6803, 0.05385, 0.9359, 0.01, 0.83, 0.05385, 0.7241, 0.2656, 0.9359, 0.1597, 0.9797, 0.05385, 0.9359, 0.2656, 0.9359])
me_car8.materials.append(mat_car8_mat)
me_car8.use_remesh_fix_poles = True
me_car8.use_remesh_preserve_attributes = False
me_car8.use_mirror_vertex_groups = False
me_car8.update()
me_car8.normals_split_custom_set([tuple(v) for v in zip(*[iter([-1.0, 2.018e-07, -3.455e-07, -1.0, 3.745e-07, -1.947e-07, -1.0, -2.955e-08, -1.988e-07, -0.7692, 0.639, -1.729e-08, -0.7692, 0.639, 1.726e-06, -0.7692, 0.639, 1.69e-06, 0.001068, 0.2798, 0.9601, 1.507e-06, 0.2786, 0.9604, 5.138e-12, 0.2799, 0.96, 5.138e-12, 0.2799, 0.96, 0.0, 0.2809, 0.9597, 0.001068, 0.2798, 0.9601, 1.168e-05, 0.2981, 0.9545, 1.168e-05, 0.2981, 0.9545, 1.168e-05, 0.2981, 0.9545, -2.919e-06, 1.317e-06, -1.0, 1.277e-07, 0.0, -1.0, -3.062e-07, 5.045e-07, -1.0, -1.423e-07, 0.885, 0.4656, 0.0, 0.885, 0.4656, 3.878e-06, 0.885, 0.4656, -1.0, -5.125e-07, -2.135e-06, -1.0, 3.745e-07, -1.947e-07, -1.0, 2.018e-07, -3.455e-07, -1.0, 1.098e-06, 6.819e-07, -1.0, 3.745e-07, -1.947e-07, -1.0, 9.474e-07, -1.163e-06, -0.7692, 0.639, 1.69e-06, -0.7692, 0.639, -5.802e-08, -0.7692, 0.639, -1.729e-08, -9.15e-07, 1.0, 3.13e-08, -1.607e-06, 1.0, 2.252e-07, -3.458e-07, 1.0, 9.696e-08, -3.062e-07, 5.045e-07, -1.0, -2.683e-07, 1.845e-06, -1.0, -2.919e-06, 1.317e-06, -1.0, 0.0, -0.763, -0.6464, 0.0, -0.763, -0.6464, 0.0, -0.763, -0.6464, 3.878e-06, 0.885, 0.4656, 3.647e-06, 0.885, 0.4656, -1.423e-07, 0.885, 0.4656, -1.0, 9.221e-07, 6.222e-07, -1.0, 0.0, 0.0, -1.0, 7.705e-07, 4.265e-07, 5.712e-07, -1.0, -1.057e-05, 1.578e-06, -1.0, -9.977e-06, 1.007e-06, -1.0, -1.031e-05, 0.0, -0.4845, 0.8748, 0.0, -0.4845, 0.8748, 0.0, -0.4845, 0.8748, 1.007e-06, -1.0, -1.031e-05, 0.0, -1.0, -1.09e-05, 5.712e-07, -1.0, -1.057e-05, 2.125e-08, -0.2694, 0.963, 0.0, -0.2694, 0.963, 3.527e-08, -0.2694, 0.963, -1.0, -4.686e-07, -1.352e-06, -1.0, -5.125e-07, -2.135e-06, -1.0, 2.018e-07, -3.455e-07, -3.458e-07, 1.0, 9.696e-08, -1.086e-13, 1.0, 0.0, -9.15e-07, 1.0, 3.13e-08, 1.277e-07, 0.0, -1.0, 9.635e-08, 0.0, -1.0, -3.062e-07, 5.045e-07, -1.0, -1.0, 0.0, 0.0, -1.0, -4.686e-07, -1.352e-06, -1.0, 2.018e-07, -3.455e-07, 9.025e-07, -5.7e-13, 1.0, 1.021e-06, -9.372e-13, 1.0, -1.884e-08, -5.508e-13, 1.0, -1.884e-08, -5.508e-13, 1.0, -3.098e-08, 0.0, 1.0, 9.025e-07, -5.7e-13, 1.0, 0.0, -0.4224, -0.9064, 0.0, -0.4224, -0.9064, 0.0, -0.4224, -0.9064, -1.276e-07, -0.26, -0.9656, 0.0, -0.26, -0.9656, -2.126e-07, -0.26, -0.9656, 0.0, -0.4845, 0.8748, 0.0, -0.4845, 0.8748, 0.0, -0.4845, 0.8748, -1.0, -8.641e-07, 0.0, -1.0, 4.595e-07, -1.9e-06, -1.0, 3.745e-07, -1.947e-07, 1.43e-06, -0.9856, 0.1688, 1.402e-06, -0.9856, 0.1688, 1.498e-06, -0.9856, 0.1688, 1.498e-06, -0.9856, 0.1688, 1.527e-06, -0.9856, 0.1688, 1.43e-06, -0.9856, 0.1688, -2.126e-07, -0.26, -0.9656, -3.403e-07, -0.26, -0.9656, -1.276e-07, -0.26, -0.9656, 3.527e-08, -0.2694, 0.963, 5.652e-08, -0.2694, 0.963, 2.125e-08, -0.2694, 0.963, 0.0, -0.4224, -0.9064, 0.0, -0.4224, -0.9064, 0.0, -0.4224, -0.9064, 0.0, -0.763, -0.6464, 0.0, -0.763, -0.6464, 0.0, -0.763, -0.6464, 8.285e-07, -0.7323, 0.6809, 1.158e-06, -0.7323, 0.6809, 3.293e-07, -0.7323, 0.6809, 3.293e-07, -0.7323, 0.6809, 0.0, -0.7323, 0.6809, 8.285e-07, -0.7323, 0.6809, -1.0, 5.537e-07, -1.55e-09, -1.0, -8.641e-07, 0.0, -1.0, 3.745e-07, -1.947e-07, 3.118e-07, -0.9892, -0.1465, 0.0, -0.9892, -0.1465, 1.21e-06, -0.9892, -0.1465, -1.0, 4.595e-07, -1.9e-06, -1.0, 9.474e-07, -1.163e-06, -1.0, 3.745e-07, -1.947e-07, 1.21e-06, -0.9892, -0.1465, 1.521e-06, -0.9892, -0.1465, 3.118e-07, -0.9892, -0.1465, -1.0, -3.506e-08, -9.444e-08, -1.0, 5.537e-07, -1.55e-09, -1.0, 3.745e-07, -1.947e-07, -1.0, -5.125e-07, -2.135e-06, -1.0, -3.506e-08, -9.444e-08, -1.0, 3.745e-07, -1.947e-07, -1.0, 1.781e-06, -3.082e-08, -1.0, -3.506e-08, -9.444e-08, -1.0, -4.098e-07, -3.622e-07, -1.0, -3.506e-08, -9.444e-08, -1.0, 1.781e-06, -3.082e-08, -1.0, 5.537e-07, -1.55e-09, -1.0, 1.098e-06, 6.819e-07, -1.0, 9.474e-07, -1.163e-06, -1.0, 9.221e-07, 6.222e-07, -1.0, 9.221e-07, 6.222e-07, -1.0, 7.705e-07, 4.265e-07, -1.0, 1.098e-06, 6.819e-07, -1.0, 0.0, 0.0, -1.0, 0.0, 0.0, -1.0, 0.0, 0.0, -1.0, 0.0, 0.0, -1.0, 3.509e-08, 0.0, -1.0, 4.401e-07, -5.21e-07, -1.0, 1.202e-06, -5.766e-08, -1.0, 3.509e-08, 0.0, -1.0, 3.419e-06, -8.768e-07, -1.0, 4.545e-06, -2.229e-07, -1.0, 1.202e-06, -5.766e-08, -1.0, 4.401e-07, -5.21e-07, -1.0, -5.057e-06, -5.798e-06, -1.0, 3.419e-06, -8.768e-07, -1.0, 4.401e-07, -5.21e-07, -1.0, -2.807e-06, -9.965e-06, -1.0, -2.807e-06, -9.965e-06, -1.0, -2.807e-06, -9.965e-06, -1.0, -2.807e-06, -9.965e-06, 1.0, 1.873e-06, 5.605e-06, 1.0, 1.873e-06, 5.605e-06, 1.0, 1.873e-06, 5.605e-06, 1.0, 1.873e-06, 5.605e-06, -5.758e-08, 3.227e-06, -1.0, -5.758e-08, 3.227e-06, -1.0, -5.758e-08, 3.227e-06, -1.0, -5.758e-08, 3.227e-06, -1.0, 8.529e-07, 3.227e-06, 1.0, 8.529e-07, 3.227e-06, 1.0, 8.529e-07, 3.227e-06, 1.0, 8.529e-07, 3.227e-06, 1.0, 0.0, 1.0, 0.0, 0.0, 1.0, 0.0, 0.0, 1.0, 0.0, 0.0, 1.0, 0.0, 4.538e-06, -1.0, -3.797e-07, 4.538e-06, -1.0, -3.797e-07, 4.538e-06, -1.0, -3.797e-07, 4.538e-06, -1.0, -3.797e-07, 0.0002537, -0.2759, -0.9612, 0.0002537, -0.2759, -0.9612, 0.0002537, -0.2759, -0.9612, 0.0002537, -0.2759, -0.9612, 0.0009082, 1.0, 0.0, 0.0009082, 1.0, 0.0, 0.0009082, 1.0, 0.0, 0.0009082, 1.0, 0.0, 0.0002457, -0.2759, 0.9612, 0.0002457, -0.2759, 0.9612, 0.0002457, -0.2759, 0.9612, 0.0002457, -0.2759, 0.9612, 0.2773, 3.72e-06, -0.9608, 0.2773, 3.72e-06, -0.9608, 0.2773, 3.72e-06, -0.9608, 0.2773, 3.72e-06, -0.9608, -1.0, -1.235e-05, 0.0, -1.0, -1.235e-05, 0.0, -1.0, -1.235e-05, 0.0, -1.0, -1.235e-05, 0.0, 0.2774, 3.72e-06, 0.9608, 0.2774, 3.72e-06, 0.9608, 0.2774, 3.72e-06, 0.9608, 0.2774, 3.72e-06, 0.9608, 0.1032, 0.2769, -0.9553, 0.1032, 0.2769, -0.9553, 0.1032, 0.2769, -0.9553, 0.1032, 0.2769, -0.9553, -0.3502, -0.9367, 7.66e-06, -0.3502, -0.9367, 7.66e-06, -0.3502, -0.9367, 7.66e-06, -0.3502, -0.9367, 7.66e-06, 0.1032, 0.2769, 0.9553, 0.1032, 0.2769, 0.9553, 0.1032, 0.2769, 0.9553, 0.1032, 0.2769, 0.9553, 0.2773, -9.069e-06, -0.9608, 0.2773, -9.069e-06, -0.9608, 0.2773, -9.069e-06, -0.9608, 0.2773, -9.069e-06, -0.9608, -1.0, 2.905e-05, 0.0, -1.0, 2.905e-05, 0.0, -1.0, 2.905e-05, 0.0, -1.0, 2.905e-05, 0.0, 0.2774, -1.203e-05, 0.9608, 0.2774, -1.203e-05, 0.9608, 0.2774, -1.203e-05, 0.9608, 0.2774, -1.203e-05, 0.9608, 1.0, 2.44e-07, -1.789e-07, 1.0, 1.28e-07, 0.0, 1.0, 7.154e-07, 1.294e-07, 0.7692, 0.639, 4.203e-08, 0.7692, 0.639, 1.804e-06, 0.7692, 0.639, 1.841e-06, -0.001068, 0.2798, 0.9601, 5.138e-12, 0.2799, 0.96, -1.507e-06, 0.2786, 0.9604, 5.138e-12, 0.2799, 0.96, -0.001068, 0.2798, 0.9601, 0.0, 0.2809, 0.9597, -1.2e-05, 0.2981, 0.9545, -1.2e-05, 0.2981, 0.9545, -1.2e-05, 0.2981, 0.9545, 2.353e-06, 1.317e-06, -1.0, -3.062e-07, 5.045e-07, -1.0, -7.791e-07, -2.086e-07, -1.0, -1.423e-07, 0.885, 0.4656, -4.326e-06, 0.885, 0.4656, 0.0, 0.885, 0.4656, 1.0, -3.312e-07, -1.821e-06, 1.0, 2.44e-07, -1.789e-07, 1.0, 7.154e-07, 1.294e-07, 1.0, 1.449e-06, 2.748e-07, 1.0, 1.143e-06, 5.163e-07, 1.0, 7.154e-07, 1.294e-07, 0.7692, 0.639, 1.804e-06, 0.7692, 0.639, 4.203e-08, 0.7692, 0.639, 0.0, 8.033e-07, 1.0, 0.0, -3.458e-07, 1.0, 9.696e-08, 8.033e-07, 1.0, 0.0, -3.062e-07, 5.045e-07, -1.0, 2.353e-06, 1.317e-06, -1.0, -2.683e-07, 1.845e-06, -1.0, 0.0, -0.763, -0.6464, 0.0, -0.763, -0.6464, 0.0, -0.763, -0.6464, -4.326e-06, 0.885, 0.4656, -1.423e-07, 0.885, 0.4656, -4.38e-06, 0.885, 0.4656, 1.0, 1.676e-06, 1.72e-07, 1.0, 2.262e-06, -2.886e-07, 1.0, 2.362e-06, 0.0, 9.479e-07, -1.0, -1.057e-05, 5.376e-07, -1.0, -1.031e-05, -1.128e-11, -1.0, -9.977e-06, 0.0, -0.4845, 0.8748, 0.0, -0.4845, 0.8748, 0.0, -0.4845, 0.8748, 5.376e-07, -1.0, -1.031e-05, 9.479e-07, -1.0, -1.057e-05, 1.485e-06, -1.0, -1.09e-05, 6.488e-07, -0.2694, 0.963, 1.077e-06, -0.2694, 0.963, 0.0, -0.2694, 0.963, 1.0, -3.514e-07, -1.202e-06, 1.0, 2.44e-07, -1.789e-07, 1.0, -3.312e-07, -1.821e-06, -3.458e-07, 1.0, 9.696e-08, 8.033e-07, 1.0, 0.0, -1.086e-13, 1.0, 0.0, -7.791e-07, -2.086e-07, -1.0, -3.062e-07, 5.045e-07, -1.0, -7.762e-07, -6.674e-07, -1.0, 1.0, 0.0, 0.0, 1.0, 2.44e-07, -1.789e-07, 1.0, -3.514e-07, -1.202e-06, -9.267e-07, -1.14e-12, 1.0, -1.884e-08, -5.508e-13, 1.0, -1.021e-06, -1.874e-12, 1.0, -1.884e-08, -5.508e-13, 1.0, -9.267e-07, -1.14e-12, 1.0, -3.098e-08, 0.0, 1.0, 0.0, -0.4224, -0.9064, 0.0, -0.4224, -0.9064, 0.0, -0.4224, -0.9064, 4.861e-07, -0.26, -0.9656, 4.278e-07, -0.26, -0.9656, 5.737e-07, -0.26, -0.9656, 0.0, -0.4845, 0.8748, 0.0, -0.4845, 0.8748, 0.0, -0.4845, 0.8748, 1.0, 2.066e-06, -1.574e-06, 1.0, 7.154e-07, 1.294e-07, 1.0, 1.163e-06, -4.676e-08, 0.0, -0.9856, 0.1688, 0.0, -0.9856, 0.1688, 0.0, -0.9856, 0.1688, 0.0, -0.9856, 0.1688, 0.0, -0.9856, 0.1688, 0.0, -0.9856, 0.1688, 4.278e-07, -0.26, -0.9656, 4.861e-07, -0.26, -0.9656, 3.403e-07, -0.26, -0.9656, 1.077e-06, -0.2694, 0.963, 6.488e-07, -0.2694, 0.963, 1.726e-06, -0.2694, 0.963, 0.0, -0.4224, -0.9064, 0.0, -0.4224, -0.9064, 0.0, -0.4224, -0.9064, 0.0, -0.763, -0.6464, 0.0, -0.763, -0.6464, 0.0, -0.763, -0.6464, 0.0, -0.7323, 0.6809, 0.0, -0.7323, 0.6809, 0.0, -0.7323, 0.6809, 0.0, -0.7323, 0.6809, 0.0, -0.7323, 0.6809, 0.0, -0.7323, 0.6809, 1.0, 7.197e-07, -1.594e-07, 1.0, 7.154e-07, 1.294e-07, 1.0, 2.066e-06, -1.574e-06, 0.0, -0.9892, -0.1465, 0.0, -0.9892, -0.1465, 0.0, -0.9892, -0.1465, 1.0, 1.163e-06, -4.676e-08, 1.0, 7.154e-07, 1.294e-07, 1.0, 1.143e-06, 5.163e-07, 0.0, -0.9892, -0.1465, 0.0, -0.9892, -0.1465, 0.0, -0.9892, -0.1465, 1.0, -2.594e-09, -1.227e-10, 1.0, 7.154e-07, 1.294e-07, 1.0, 7.197e-07, -1.594e-07, 1.0, -3.312e-07, -1.821e-06, 1.0, 7.154e-07, 1.294e-07, 1.0, -2.594e-09, -1.227e-10, 1.0, 2.051e-07, 0.0, 1.0, -2.185e-07, 0.0, 1.0, -2.594e-09, -1.227e-10, 1.0, -2.594e-09, -1.227e-10, 1.0, 7.197e-07, -1.594e-07, 1.0, 2.051e-07, 0.0, 1.0, 1.449e-06, 2.748e-07, 1.0, 1.676e-06, 1.72e-07, 1.0, 1.143e-06, 5.163e-07, 1.0, 1.676e-06, 1.72e-07, 1.0, 1.449e-06, 2.748e-07, 1.0, 2.262e-06, -2.886e-07, 1.0, 6.428e-08, 0.0, 1.0, 6.428e-08, 0.0, 1.0, 6.428e-08, 0.0, 1.0, 6.428e-08, 0.0, 1.0, 1.263e-06, -4.915e-07, 1.0, 1.263e-06, -4.915e-07, 1.0, 1.348e-06, -5.999e-07, 1.0, 6.604e-07, -9.795e-07, 1.0, 1.348e-06, -5.999e-07, 1.0, 1.591e-06, -9.106e-07, 1.0, 6.134e-07, -1.444e-06, 1.0, 6.604e-07, -9.795e-07, 1.0, -6.743e-06, -5.457e-06, 1.0, 6.604e-07, -9.795e-07, 1.0, 6.134e-07, -1.444e-06, 1.0, -2.81e-06, 0.0, 1.0, -2.81e-06, 0.0, 1.0, -2.81e-06, 0.0, 1.0, -2.81e-06, 0.0, -1.0, 1.34e-06, 4.982e-06, -1.0, 1.34e-06, 4.982e-06, -1.0, 1.34e-06, 4.982e-06, -1.0, 1.34e-06, 4.982e-06, 0.0, 3.227e-06, -1.0, 0.0, 3.227e-06, -1.0, 0.0, 3.227e-06, -1.0, 0.0, 3.227e-06, -1.0, 0.0, 3.227e-06, 1.0, 0.0, 3.227e-06, 1.0, 0.0, 3.227e-06, 1.0, 0.0, 3.227e-06, 1.0, 0.0, 1.0, 4.76e-08, 0.0, 1.0, 4.76e-08, 0.0, 1.0, 4.76e-08, 0.0, 1.0, 4.76e-08, 0.0, -1.0, 0.0, 0.0, -1.0, 0.0, 0.0, -1.0, 0.0, 0.0, -1.0, 0.0, -0.0002549, -0.2759, -0.9612, -0.0002549, -0.2759, -0.9612, -0.0002549, -0.2759, -0.9612, -0.0002549, -0.2759, -0.9612, -0.0009082, 1.0, 0.0, -0.0009082, 1.0, 0.0, -0.0009082, 1.0, 0.0, -0.0009082, 1.0, 0.0, -0.000247, -0.2759, 0.9612, -0.000247, -0.2759, 0.9612, -0.000247, -0.2759, 0.9612, -0.000247, -0.2759, 0.9612, -0.2773, 3.72e-06, -0.9608, -0.2773, 3.72e-06, -0.9608, -0.2773, 3.72e-06, -0.9608, -0.2773, 3.72e-06, -0.9608, 1.0, -1.235e-05, 0.0, 1.0, -1.235e-05, 0.0, 1.0, -1.235e-05, 0.0, 1.0, -1.235e-05, 0.0, -0.2774, 3.72e-06, 0.9608, -0.2774, 3.72e-06, 0.9608, -0.2774, 3.72e-06, 0.9608, -0.2774, 3.72e-06, 0.9608, -0.1032, 0.2769, -0.9553, -0.1032, 0.2769, -0.9553, -0.1032, 0.2769, -0.9553, -0.1032, 0.2769, -0.9553, 0.3502, -0.9367, 0.0, 0.3502, -0.9367, 0.0, 0.3502, -0.9367, 0.0, 0.3502, -0.9367, 0.0, -0.1032, 0.2769, 0.9553, -0.1032, 0.2769, 0.9553, -0.1032, 0.2769, 0.9553, -0.1032, 0.2769, 0.9553, -0.2773, -7.219e-06, -0.9608, -0.2773, -7.219e-06, -0.9608, -0.2773, -7.219e-06, -0.9608, -0.2773, -7.219e-06, -0.9608, 1.0, 2.253e-05, 0.0, 1.0, 2.253e-05, 0.0, 1.0, 2.253e-05, 0.0, 1.0, 2.253e-05, 0.0, -0.2774, -1.018e-05, 0.9608, -0.2774, -1.018e-05, 0.9608, -0.2774, -1.018e-05, 0.9608, -0.2774, -1.018e-05, 0.9608, 0.0, -1.0, 0.0, 0.0, -1.0, 0.0, -4.518e-07, -1.0, 4.784e-07, -5.4e-07, -1.0, 5.719e-07, -2.478e-07, -1.0, 5.676e-07, -5.4e-07, -1.0, 5.719e-07, -4.518e-07, -1.0, 4.784e-07, -2.623e-07, -1.0, 1.585e-07, -2.478e-07, -1.0, 5.676e-07, -2.623e-07, -1.0, 1.585e-07, 3.315e-07, -1.0, -1.205e-07, 4.973e-07, -1.0, 2.175e-07, 0.0, -0.9976, 0.06989, 0.0, -0.9976, 0.06989, 0.0, -0.9976, 0.06989, 0.0, -0.9976, 0.06989, 0.0, -1.0, -4.274e-06, -2.494e-13, -1.0, -3.207e-06, 3.315e-07, -1.0, -1.205e-07, -2.623e-07, -1.0, 1.585e-07, 0.0, -1.0, 0.0, 0.0, -1.0, 0.0, 4.146e-07, -1.0, -2.993e-06, 3.366e-06, -1.0, -2.43e-05, -3.786e-06, -1.0, -4.458e-06, 3.366e-06, -1.0, -2.43e-05, 4.146e-07, -1.0, -2.993e-06, 2.804e-06, -1.0, -2.357e-05, 2.804e-06, -1.0, -2.357e-05, -5.324e-06, -1.0, 0.0, -3.786e-06, -1.0, -4.458e-06, 0.0, -1.0, -4.274e-06, 0.0, -1.0, -6.012e-06, -2.072e-13, -1.0, -5.114e-06, -2.494e-13, -1.0, -3.207e-06, -4.439e-13, -1.0, -4.113e-06, -2.494e-13, -1.0, -3.207e-06, -2.072e-13, -1.0, -5.114e-06, -6.995e-13, -1.0, -2.98e-06, -4.439e-13, -1.0, -4.113e-06, 0.0, -1.0, -6.08e-06, -2.494e-13, -1.0, -3.207e-06, -0.9934, -1.324e-06, 0.1145, -0.9934, -1.324e-06, 0.1145, -0.9934, -1.324e-06, 0.1145, -0.9934, -1.324e-06, 0.1145, 0.0, -1.0, 0.0, 0.0, -1.0, 0.0, 3.888e-07, -1.0, 0.0, 4.714e-07, -1.0, 0.0, 0.3288, 1.869e-06, -0.9444, 0.3288, 1.869e-06, -0.9444, 0.3288, 1.869e-06, -0.9444, 0.3288, 1.869e-06, -0.9444, 0.0, 1.0, 0.0, 0.0, 1.0, 0.0, 0.0, 1.0, 0.0, 0.0, 1.0, 0.0, -0.2707, -5.629e-06, 0.9627, -0.2707, -5.629e-06, 0.9627, -0.2707, -5.629e-06, 0.9627, -0.2707, -5.629e-06, 0.9627, 3.888e-07, -1.0, 0.0, 4.302e-07, -1.0, 0.0, 4.302e-07, -1.0, 0.0, 4.714e-07, -1.0, 0.0, 0.0, 1.0, 0.0, -4.302e-07, 1.0, 0.0, -4.302e-07, 1.0, 0.0, 0.0, 1.0, 0.0, 0.0, 0.0, 1.0, 0.0, 0.0, 1.0, 0.0, 0.0, 1.0, 0.0, 0.0, 1.0, -1.0, -5.626e-05, -1.437e-09, -1.0, -5.626e-05, -1.437e-09, -1.0, -5.626e-05, -1.437e-09, -1.0, -5.626e-05, -1.437e-09, 6.477e-06, -1.0, -2.086e-05, 6.477e-06, -1.0, -2.086e-05, 9.331e-07, -1.0, -2.334e-05, 1.28e-06, -1.0, -2.319e-05, -0.1951, 3.822e-05, -0.9808, -0.1951, 3.822e-05, -0.9808, -0.1951, 3.822e-05, -0.9808, -0.1951, 3.822e-05, -0.9808, -1.442e-06, 1.0, 2.762e-06, -1.442e-06, 1.0, 2.762e-06, -9.693e-07, 1.0, 2.724e-06, -9.378e-07, 1.0, 2.721e-06, 9.331e-07, -1.0, -2.334e-05, 4.971e-07, -1.0, -2.559e-05, 4.971e-07, -1.0, -2.559e-05, 1.28e-06, -1.0, -2.319e-05, 5.457e-06, 3.793e-05, -1.0, -1.906e-07, 3.644e-05, -1.0, -1.906e-07, 3.644e-05, -1.0, 5.457e-06, 3.793e-05, -1.0, -9.693e-07, 1.0, 2.724e-06, -2.485e-07, 1.0, 1.343e-06, -2.485e-07, 1.0, 1.343e-06, -9.378e-07, 1.0, 2.721e-06, 6.948e-12, 1.831e-06, -1.0, 1.38e-05, 1.831e-06, -1.0, 1.38e-05, 1.831e-06, -1.0, 1.158e-12, 1.831e-06, -1.0, 0.9934, -3.066e-06, 0.1145, 0.9934, -3.066e-06, 0.1145, 0.9934, -3.066e-06, 0.1145, 0.9934, -3.066e-06, 0.1145, 0.0, -1.0, 0.0, 0.0, -1.0, 0.0, 0.0, -1.0, 0.0, 0.0, -1.0, 0.0, -0.3288, 1.735e-06, -0.9444, -0.3288, 1.735e-06, -0.9444, -0.3288, 1.735e-06, -0.9444, -0.3288, 1.735e-06, -0.9444, 0.0, 1.0, 0.0, -3.888e-07, 1.0, 0.0, -4.714e-07, 1.0, 0.0, 0.0, 1.0, 0.0, 0.2707, -6.237e-06, 0.9627, 0.2707, -6.237e-06, 0.9627, 0.2707, -6.237e-06, 0.9627, 0.2707, -6.237e-06, 0.9627, 0.0, -1.0, 0.0, 0.0, -1.0, 0.0, 4.302e-07, -1.0, 0.0, 4.302e-07, -1.0, 0.0, -4.714e-07, 1.0, 0.0, -3.888e-07, 1.0, 0.0, -4.302e-07, 1.0, 0.0, -4.302e-07, 1.0, 0.0, 0.0, 0.0, 1.0, 0.0, 0.0, 1.0, 0.0, 0.0, 1.0, 0.0, 0.0, 1.0, 1.0, -5.449e-05, -3.883e-06, 1.0, -5.449e-05, -3.883e-06, 1.0, -5.449e-05, -3.883e-06, 1.0, -5.449e-05, -3.883e-06, -9.963e-06, -1.0, -2.117e-05, -2.526e-06, -1.0, -2.342e-05, -2.03e-06, -1.0, -2.357e-05, -9.963e-06, -1.0, -2.117e-05, 0.1951, 3.529e-05, -0.9808, 0.1951, 3.529e-05, -0.9808, 0.1951, 3.529e-05, -0.9808, 0.1951, 3.529e-05, -0.9808, 0.0, 1.0, -3.068e-07, 0.0, 1.0, -1.432e-07, 0.0, 1.0, -1.534e-07, 0.0, 1.0, -3.068e-07, -2.03e-06, -1.0, -2.357e-05, -2.526e-06, -1.0, -2.342e-05, 4.971e-07, -1.0, -2.559e-05, 4.971e-07, -1.0, -2.559e-05, -5.838e-06, 3.496e-05, -1.0, -5.838e-06, 3.496e-05, -1.0, -1.906e-07, 3.644e-05, -1.0, -1.906e-07, 3.644e-05, -1.0, 0.0, 1.0, -1.534e-07, 0.0, 1.0, -1.432e-07, -2.485e-07, 1.0, 1.343e-06, -2.485e-07, 1.0, 1.343e-06, 6.948e-12, 1.831e-06, -1.0, 1.158e-12, 1.831e-06, -1.0, -1.38e-05, 1.831e-06, -1.0, -1.38e-05, 1.831e-06, -1.0, -7.884e-07, 0.3746, 0.9272, -7.884e-07, 0.3746, 0.9272, -7.884e-07, 0.3746, 0.9272, -7.884e-07, 0.3746, 0.9272, 3.942e-07, -0.3907, 0.9205, 3.942e-07, -0.3907, 0.9205, 3.942e-07, -0.3907, 0.9205, 3.942e-07, -0.3907, 0.9205, -1.183e-06, -0.9272, 0.3746, -1.183e-06, -0.9272, 0.3746, -1.183e-06, -0.9272, 0.3746, -1.183e-06, -0.9272, 0.3746, 0.0, -0.9205, -0.3907, 0.0, -0.9205, -0.3907, 0.0, -0.9205, -0.3907, 0.0, -0.9205, -0.3907, 0.0, -0.3746, -0.9272, 0.0, -0.3746, -0.9272, 0.0, -0.3746, -0.9272, 0.0, -0.3746, -0.9272, 2.365e-06, 0.3907, -0.9205, 2.365e-06, 0.3907, -0.9205, 2.365e-06, 0.3907, -0.9205, 2.365e-06, 0.3907, -0.9205, 4.533e-06, 0.9272, -0.3746, 4.533e-06, 0.9272, -0.3746, 4.533e-06, 0.9272, -0.3746, 4.533e-06, 0.9272, -0.3746, 1.38e-06, 0.9205, 0.3907, 1.38e-06, 0.9205, 0.3907, 1.38e-06, 0.9205, 0.3907, 1.38e-06, 0.9205, 0.3907, 1.0, 1.072e-07, 0.0, 1.0, 1.072e-07, 0.0, 1.0, 3.218e-08, 0.0, 1.0, 3.862e-08, 0.0, 1.0, 1.072e-07, 0.0, 1.0, 4.502e-07, 0.0, 1.0, 1.072e-07, 0.0, 1.0, 3.218e-08, 0.0, 1.0, 3.218e-08, 0.0, 1.0, 1.072e-07, 0.0, 1.0, 3.862e-08, 0.0, 1.0, 0.0, 0.0, 1.0, 3.218e-08, 0.0, 1.0, 3.218e-08, 0.0, -1.0, -3.853e-07, -1.829e-06, -1.0, -9.26e-07, -4.946e-07, -1.0, 3.045e-07, 3.125e-07, -1.0, 6.179e-07, -6.926e-07, -1.0, -3.853e-07, -1.829e-06, -1.0, -5.402e-06, -7.511e-06, -1.0, -9.26e-07, -4.946e-07, -1.0, -2.361e-07, 1.647e-06, -1.0, 3.045e-07, 3.125e-07, -1.0, -9.26e-07, -4.946e-07, -1.0, -4.634e-07, 1.976e-06, -1.0, 9.003e-07, 0.0, -1.0, 3.045e-07, 3.125e-07, -1.0, -2.361e-07, 1.647e-06, -3.942e-07, 0.3746, 0.9272, -3.942e-07, 0.3746, 0.9272, -3.942e-07, 0.3746, 0.9272, -3.942e-07, 0.3746, 0.9272, 0.0, -0.3907, 0.9205, 0.0, -0.3907, 0.9205, 0.0, -0.3907, 0.9205, 0.0, -0.3907, 0.9205, -1.38e-06, -0.9272, 0.3746, -1.38e-06, -0.9272, 0.3746, -1.38e-06, -0.9272, 0.3746, -1.38e-06, -0.9272, 0.3746, 0.0, -0.9205, -0.3907, 0.0, -0.9205, -0.3907, 0.0, -0.9205, -0.3907, 0.0, -0.9205, -0.3907, 0.0, -0.3746, -0.9272, 0.0, -0.3746, -0.9272, 0.0, -0.3746, -0.9272, 0.0, -0.3746, -0.9272, 2.365e-06, 0.3907, -0.9205, 2.365e-06, 0.3907, -0.9205, 2.365e-06, 0.3907, -0.9205, 2.365e-06, 0.3907, -0.9205, 4.533e-06, 0.9272, -0.3746, 4.533e-06, 0.9272, -0.3746, 4.533e-06, 0.9272, -0.3746, 4.533e-06, 0.9272, -0.3746, 1.38e-06, 0.9205, 0.3907, 1.38e-06, 0.9205, 0.3907, 1.38e-06, 0.9205, 0.3907, 1.38e-06, 0.9205, 0.3907, 1.0, 1.072e-07, 0.0, 1.0, 1.072e-07, 0.0, 1.0, 3.218e-08, 0.0, 1.0, 3.862e-08, 0.0, 1.0, 1.072e-07, 0.0, 1.0, 4.502e-07, 0.0, 1.0, 1.072e-07, 0.0, 1.0, 3.218e-08, 0.0, 1.0, 3.218e-08, 0.0, 1.0, 1.072e-07, 0.0, 1.0, 3.862e-08, 0.0, 1.0, 0.0, 0.0, 1.0, 3.218e-08, 0.0, 1.0, 3.218e-08, 0.0, -1.0, -5.354e-07, -1.829e-06, -1.0, -1.076e-06, -4.946e-07, -1.0, 3.045e-07, 3.125e-07, -1.0, 6.179e-07, -6.926e-07, -1.0, -5.354e-07, -1.829e-06, -1.0, -6.302e-06, -7.511e-06, -1.0, -1.076e-06, -4.946e-07, -1.0, -2.361e-07, 1.647e-06, -1.0, 3.045e-07, 3.125e-07, -1.0, -1.076e-06, -4.946e-07, -1.0, -4.634e-07, 1.976e-06, -1.0, 9.003e-07, 0.0, -1.0, 3.045e-07, 3.125e-07, -1.0, -2.361e-07, 1.647e-06, 7.884e-07, 0.3746, 0.9272, 7.884e-07, 0.3746, 0.9272, 7.884e-07, 0.3746, 0.9272, 7.884e-07, 0.3746, 0.9272, -4.019e-07, -0.3907, 0.9205, -4.019e-07, -0.3907, 0.9205, -4.019e-07, -0.3907, 0.9205, -4.019e-07, -0.3907, 0.9205, 0.0, -0.9272, 0.3746, 0.0, -0.9272, 0.3746, 0.0, -0.9272, 0.3746, 0.0, -0.9272, 0.3746, 0.0, -0.9205, -0.3907, 0.0, -0.9205, -0.3907, 0.0, -0.9205, -0.3907, 0.0, -0.9205, -0.3907, 0.0, -0.3746, -0.9272, 0.0, -0.3746, -0.9272, 0.0, -0.3746, -0.9272, 0.0, -0.3746, -0.9272, -1.971e-06, 0.3907, -0.9205, -1.971e-06, 0.3907, -0.9205, -1.971e-06, 0.3907, -0.9205, -1.971e-06, 0.3907, -0.9205, -2.916e-06, 0.9272, -0.3746, -2.916e-06, 0.9272, -0.3746, -2.916e-06, 0.9272, -0.3746, -2.916e-06, 0.9272, -0.3746, -1.371e-06, 0.9205, 0.3907, -1.371e-06, 0.9205, 0.3907, -1.371e-06, 0.9205, 0.3907, -1.371e-06, 0.9205, 0.3907, -1.0, 7.502e-08, 0.0, -1.0, 0.0, 0.0, -1.0, 0.0, 0.0, -1.0, 7.502e-08, 0.0, -1.0, 7.502e-08, 0.0, -1.0, 7.502e-08, 0.0, -1.0, 4.502e-07, 0.0, -1.0, 0.0, 0.0, -1.0, 0.0, 0.0, -1.0, 7.502e-08, 0.0, -1.0, 0.0, 0.0, -1.0, 0.0, 0.0, -1.0, 0.0, 0.0, -1.0, 0.0, 0.0, 1.0, 7.044e-07, -2.25e-06, 1.0, 1.385e-06, -1.472e-06, 1.0, 1.003e-06, 1.121e-07, 1.0, 4.775e-07, -2.422e-07, 1.0, 7.044e-07, -2.25e-06, 1.0, 4.775e-07, -2.422e-07, 1.0, -2.701e-06, -6.141e-06, 1.0, 7.764e-07, 2.12e-06, 1.0, 9.316e-07, 2.544e-06, 1.0, 4.775e-07, -2.422e-07, 1.0, 1.003e-06, 1.121e-07, 1.0, 0.0, 0.0, 1.0, 7.764e-07, 2.12e-06, 1.0, 1.003e-06, 1.121e-07, 1.577e-06, 0.3746, 0.9272, 1.577e-06, 0.3746, 0.9272, 1.577e-06, 0.3746, 0.9272, 1.577e-06, 0.3746, 0.9272, 7.089e-07, -0.3907, 0.9205, 7.089e-07, -0.3907, 0.9205, 7.089e-07, -0.3907, 0.9205, 7.089e-07, -0.3907, 0.9205, 5.913e-07, -0.9272, 0.3746, 5.913e-07, -0.9272, 0.3746, 5.913e-07, -0.9272, 0.3746, 5.913e-07, -0.9272, 0.3746, -5.913e-07, -0.9205, -0.3907, -5.913e-07, -0.9205, -0.3907, -5.913e-07, -0.9205, -0.3907, -5.913e-07, -0.9205, -0.3907, 0.0, -0.3746, -0.9272, 0.0, -0.3746, -0.9272, 0.0, -0.3746, -0.9272, 0.0, -0.3746, -0.9272, -1.577e-06, 0.3907, -0.9205, -1.577e-06, 0.3907, -0.9205, -1.577e-06, 0.3907, -0.9205, -1.577e-06, 0.3907, -0.9205, -2.872e-06, 0.9272, -0.3746, -2.872e-06, 0.9272, -0.3746, -2.872e-06, 0.9272, -0.3746, -2.872e-06, 0.9272, -0.3746, -1.13e-06, 0.9205, 0.3907, -1.13e-06, 0.9205, 0.3907, -1.13e-06, 0.9205, 0.3907, -1.13e-06, 0.9205, 0.3907, -1.0, -5.371e-08, 0.0, -1.0, -1.545e-07, 0.0, -1.0, -1.758e-07, 0.0, -1.0, 1.008e-07, 0.0, -1.0, -5.371e-08, 0.0, -1.0, 1.008e-07, 0.0, -1.0, 4.502e-07, 0.0, -1.0, -2.131e-08, 0.0, -1.0, 1.545e-07, 0.0, -1.0, 1.008e-07, 0.0, -1.0, -1.758e-07, 0.0, -1.0, -9.003e-07, 0.0, -1.0, -2.131e-08, 0.0, -1.0, -1.758e-07, 0.0, 1.0, 4.695e-07, -1.059e-06, 1.0, 7.434e-07, -6.926e-07, 1.0, 3.858e-07, 5.275e-08, 1.0, 3.439e-07, -1.14e-07, 1.0, 4.695e-07, -1.059e-06, 1.0, 3.439e-07, -1.14e-07, 1.0, -9.003e-07, -2.89e-06, 1.0, 2.603e-07, 9.975e-07, 1.0, 4.924e-07, 1.197e-06, 1.0, 3.439e-07, -1.14e-07, 1.0, 3.858e-07, 5.275e-08, 1.0, -9.003e-07, 0.0, 1.0, 2.603e-07, 9.975e-07, 1.0, 3.858e-07, 5.275e-08])] * 3)])

# ---- objects
ob_car8 = bpy.data.objects.new('Car8', me_car8)

# ---- transforms, parenting, visibility, modifiers, constraints
ob_car8.location = (0.0, 0.0, 0.0)
ob_car8.rotation_euler = (1.571, -0.0, 0.0)
ob_car8.scale = (30.05, 30.05, 30.05)
ob_car8.lineart.crease_threshold = 0.0

# ---- collection membership
scene.collection.objects.link(ob_car8)

# ---- scene / render settings (as saved in the file)
scene.frame_start = 1; scene.frame_end = 250; scene.frame_set(1)
scene.render.engine = 'BLENDER_EEVEE_NEXT'
scene.cycles.use_denoising = False
scene.cycles.samples = 128
scene.cycles.sampling_pattern = 'TABULATED_SOBOL'
scene.cycles.use_adaptive_sampling = False
scene.cycles.use_light_tree = False
scene.view_settings.view_transform = 'Filmic'
bpy.context.view_layer.update()

# ---- added for rendering (the .blend has no active camera and no usable light): camera, sun
cam_auto = bpy.data.cameras.new('AutoCamera')
cam_auto.lens = 50.0
cam_auto.sensor_width = 36.0
cam_auto.clip_end = 4022.98
ob_auto_camera = bpy.data.objects.new('AutoCamera', cam_auto)
scene.collection.objects.link(ob_auto_camera)
ob_auto_camera.location = (229.23, -265.423, 230.812)
ob_auto_camera.rotation_euler = (1.09748, -7.21219e-08, 0.694738)
scene.camera = ob_auto_camera
light_auto_sun = bpy.data.lights.new('AutoSun', 'SUN')
light_auto_sun.energy = 3.0
light_auto_sun.angle = 0.0523599
ob_auto_sun = bpy.data.objects.new('AutoSun', light_auto_sun)
scene.collection.objects.link(ob_auto_sun)
ob_auto_sun.rotation_euler = (0.872665, 0.174533, 0.523599)
bpy.context.view_layer.update()
